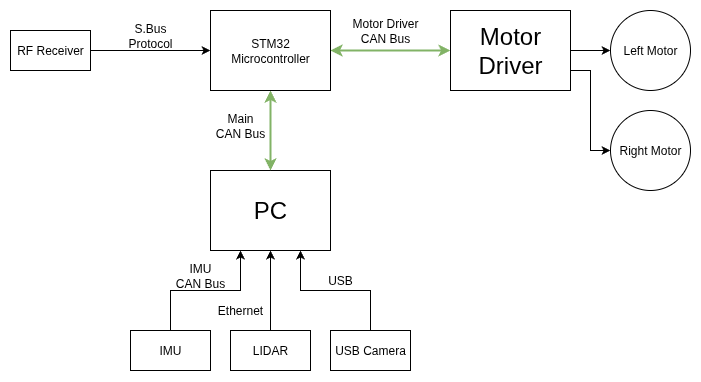

The diagram above was exported from draw.io. Its source (the exported page's mxGraphModel, read from the mxfile embedded in the PNG):
<mxGraphModel dx="946" dy="585" grid="1" gridSize="10" guides="1" tooltips="1" connect="1" arrows="1" fold="1" page="1" pageScale="1" pageWidth="1169" pageHeight="827" math="0" shadow="0">
  <root>
    <mxCell id="0" />
    <mxCell id="1" parent="0" />
    <mxCell id="LNF_eimAVoQT5jPttBYu-1" value="PC" style="rounded=0;whiteSpace=wrap;html=1;fontSize=24;" vertex="1" parent="1">
      <mxGeometry x="480" y="400" width="120" height="80" as="geometry" />
    </mxCell>
    <mxCell id="LNF_eimAVoQT5jPttBYu-4" style="edgeStyle=orthogonalEdgeStyle;rounded=0;orthogonalLoop=1;jettySize=auto;html=1;exitX=0.5;exitY=1;exitDx=0;exitDy=0;entryX=0.5;entryY=0;entryDx=0;entryDy=0;startArrow=classic;startFill=1;fillColor=#d5e8d4;strokeColor=#82b366;strokeWidth=2;" edge="1" parent="1" source="LNF_eimAVoQT5jPttBYu-3" target="LNF_eimAVoQT5jPttBYu-1">
      <mxGeometry relative="1" as="geometry" />
    </mxCell>
    <mxCell id="LNF_eimAVoQT5jPttBYu-20" style="edgeStyle=orthogonalEdgeStyle;rounded=0;orthogonalLoop=1;jettySize=auto;html=1;exitX=1;exitY=0.5;exitDx=0;exitDy=0;entryX=0;entryY=0.5;entryDx=0;entryDy=0;fillColor=#d5e8d4;strokeColor=#82b366;strokeWidth=2;startArrow=classic;startFill=1;" edge="1" parent="1" source="LNF_eimAVoQT5jPttBYu-3" target="LNF_eimAVoQT5jPttBYu-19">
      <mxGeometry relative="1" as="geometry" />
    </mxCell>
    <mxCell id="LNF_eimAVoQT5jPttBYu-3" value="STM32 Microcontroller" style="rounded=0;whiteSpace=wrap;html=1;" vertex="1" parent="1">
      <mxGeometry x="480" y="240" width="120" height="80" as="geometry" />
    </mxCell>
    <mxCell id="LNF_eimAVoQT5jPttBYu-6" style="edgeStyle=orthogonalEdgeStyle;rounded=0;orthogonalLoop=1;jettySize=auto;html=1;exitX=1;exitY=0.5;exitDx=0;exitDy=0;" edge="1" parent="1" source="LNF_eimAVoQT5jPttBYu-5">
      <mxGeometry relative="1" as="geometry">
        <mxPoint x="480" y="280" as="targetPoint" />
      </mxGeometry>
    </mxCell>
    <mxCell id="LNF_eimAVoQT5jPttBYu-5" value="RF Receiver" style="rounded=0;whiteSpace=wrap;html=1;" vertex="1" parent="1">
      <mxGeometry x="280" y="260" width="80" height="40" as="geometry" />
    </mxCell>
    <mxCell id="LNF_eimAVoQT5jPttBYu-7" value="Motor Driver&lt;br&gt;CAN Bus" style="text;html=1;align=center;verticalAlign=middle;whiteSpace=wrap;rounded=0;" vertex="1" parent="1">
      <mxGeometry x="620" y="240" width="70" height="40" as="geometry" />
    </mxCell>
    <mxCell id="LNF_eimAVoQT5jPttBYu-8" value="S.Bus Protocol" style="text;html=1;align=center;verticalAlign=middle;whiteSpace=wrap;rounded=0;" vertex="1" parent="1">
      <mxGeometry x="390" y="250" width="60" height="30" as="geometry" />
    </mxCell>
    <mxCell id="LNF_eimAVoQT5jPttBYu-10" style="edgeStyle=orthogonalEdgeStyle;rounded=0;orthogonalLoop=1;jettySize=auto;html=1;exitX=0.5;exitY=0;exitDx=0;exitDy=0;entryX=0.5;entryY=1;entryDx=0;entryDy=0;" edge="1" parent="1" source="LNF_eimAVoQT5jPttBYu-9" target="LNF_eimAVoQT5jPttBYu-1">
      <mxGeometry relative="1" as="geometry" />
    </mxCell>
    <mxCell id="LNF_eimAVoQT5jPttBYu-9" value="LIDAR" style="rounded=0;whiteSpace=wrap;html=1;" vertex="1" parent="1">
      <mxGeometry x="500" y="560" width="80" height="40" as="geometry" />
    </mxCell>
    <mxCell id="LNF_eimAVoQT5jPttBYu-13" style="edgeStyle=orthogonalEdgeStyle;rounded=0;orthogonalLoop=1;jettySize=auto;html=1;exitX=0.5;exitY=0;exitDx=0;exitDy=0;entryX=0.75;entryY=1;entryDx=0;entryDy=0;" edge="1" parent="1" source="LNF_eimAVoQT5jPttBYu-12" target="LNF_eimAVoQT5jPttBYu-1">
      <mxGeometry relative="1" as="geometry" />
    </mxCell>
    <mxCell id="LNF_eimAVoQT5jPttBYu-12" value="USB Camera" style="rounded=0;whiteSpace=wrap;html=1;" vertex="1" parent="1">
      <mxGeometry x="600" y="560" width="80" height="40" as="geometry" />
    </mxCell>
    <mxCell id="LNF_eimAVoQT5jPttBYu-15" style="edgeStyle=orthogonalEdgeStyle;rounded=0;orthogonalLoop=1;jettySize=auto;html=1;exitX=0.5;exitY=0;exitDx=0;exitDy=0;entryX=0.25;entryY=1;entryDx=0;entryDy=0;" edge="1" parent="1" source="LNF_eimAVoQT5jPttBYu-14" target="LNF_eimAVoQT5jPttBYu-1">
      <mxGeometry relative="1" as="geometry" />
    </mxCell>
    <mxCell id="LNF_eimAVoQT5jPttBYu-14" value="IMU" style="rounded=0;whiteSpace=wrap;html=1;" vertex="1" parent="1">
      <mxGeometry x="400" y="560" width="80" height="40" as="geometry" />
    </mxCell>
    <mxCell id="LNF_eimAVoQT5jPttBYu-16" value="&lt;div&gt;IMU&lt;/div&gt;CAN Bus" style="text;html=1;align=center;verticalAlign=middle;whiteSpace=wrap;rounded=0;" vertex="1" parent="1">
      <mxGeometry x="440" y="490" width="60" height="30" as="geometry" />
    </mxCell>
    <mxCell id="LNF_eimAVoQT5jPttBYu-17" value="Ethernet" style="text;html=1;align=center;verticalAlign=middle;whiteSpace=wrap;rounded=0;" vertex="1" parent="1">
      <mxGeometry x="480" y="530" width="60" height="20" as="geometry" />
    </mxCell>
    <mxCell id="LNF_eimAVoQT5jPttBYu-18" value="USB" style="text;html=1;align=center;verticalAlign=middle;whiteSpace=wrap;rounded=0;" vertex="1" parent="1">
      <mxGeometry x="580" y="500" width="60" height="20" as="geometry" />
    </mxCell>
    <mxCell id="LNF_eimAVoQT5jPttBYu-23" style="edgeStyle=orthogonalEdgeStyle;rounded=0;orthogonalLoop=1;jettySize=auto;html=1;exitX=1;exitY=0.5;exitDx=0;exitDy=0;entryX=0;entryY=0.5;entryDx=0;entryDy=0;" edge="1" parent="1" source="LNF_eimAVoQT5jPttBYu-19" target="LNF_eimAVoQT5jPttBYu-21">
      <mxGeometry relative="1" as="geometry" />
    </mxCell>
    <mxCell id="LNF_eimAVoQT5jPttBYu-24" style="edgeStyle=orthogonalEdgeStyle;rounded=0;orthogonalLoop=1;jettySize=auto;html=1;exitX=1;exitY=0.75;exitDx=0;exitDy=0;entryX=0;entryY=0.5;entryDx=0;entryDy=0;" edge="1" parent="1" source="LNF_eimAVoQT5jPttBYu-19" target="LNF_eimAVoQT5jPttBYu-22">
      <mxGeometry relative="1" as="geometry" />
    </mxCell>
    <mxCell id="LNF_eimAVoQT5jPttBYu-19" value="Motor Driver" style="rounded=0;whiteSpace=wrap;html=1;fontSize=24;" vertex="1" parent="1">
      <mxGeometry x="720" y="240" width="120" height="80" as="geometry" />
    </mxCell>
    <mxCell id="LNF_eimAVoQT5jPttBYu-21" value="Left Motor" style="ellipse;whiteSpace=wrap;html=1;aspect=fixed;" vertex="1" parent="1">
      <mxGeometry x="880" y="240" width="80" height="80" as="geometry" />
    </mxCell>
    <mxCell id="LNF_eimAVoQT5jPttBYu-22" value="Right Motor" style="ellipse;whiteSpace=wrap;html=1;aspect=fixed;" vertex="1" parent="1">
      <mxGeometry x="880" y="340" width="80" height="80" as="geometry" />
    </mxCell>
    <mxCell id="LNF_eimAVoQT5jPttBYu-26" value="Main&lt;br&gt;CAN Bus" style="text;html=1;align=center;verticalAlign=middle;whiteSpace=wrap;rounded=0;" vertex="1" parent="1">
      <mxGeometry x="480" y="340" width="60" height="30" as="geometry" />
    </mxCell>
  </root>
</mxGraphModel>